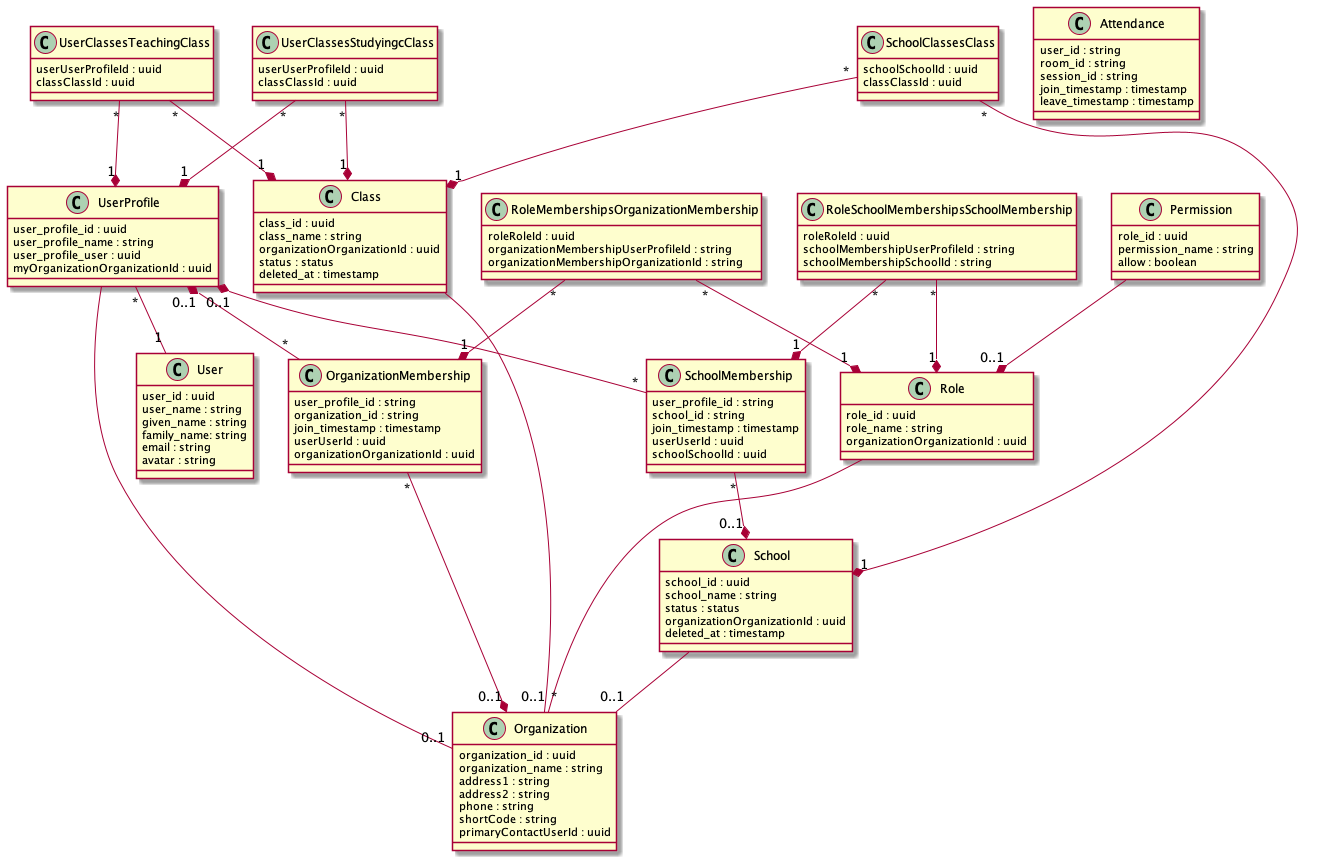

The diagram above was rendered by PlantUML. Its source (embedded in the PNG):
@startuml
class User {
  user_id : uuid
  user_name : string
  given_name : string
  family_name: string
  email : string
  avatar : string
}

class UserProfile{
   user_profile_id : uuid
   user_profile_name : string
   user_profile_user : uuid
   myOrganizationOrganizationId : uuid
}

class Class {
  class_id : uuid
  class_name : string
  organizationOrganizationId : uuid
  status : status
  deleted_at : timestamp
}

class Organization {
  organization_id : uuid
  organization_name : string
  address1 : string
  address2 : string
  phone : string
  shortCode : string
  primaryContactUserId : uuid
}

class OrganizationMembership {
  user_profile_id : string
  organization_id : string
  join_timestamp : timestamp
  userUserId : uuid
  organizationOrganizationId : uuid
}

class Permission {
  role_id : uuid
  permission_name : string
  allow : boolean
}

class Role {
  role_id : uuid
  role_name : string
  organizationOrganizationId : uuid
}

class School {
  school_id : uuid
  school_name : string
  status : status
  organizationOrganizationId : uuid
  deleted_at : timestamp
}

class SchoolMembership {
  user_profile_id : string
  school_id : string
  join_timestamp : timestamp
  userUserId : uuid
  schoolSchoolId : uuid
}

class Attendance {
  user_id : string
  room_id : string
  session_id : string
  join_timestamp : timestamp
  leave_timestamp : timestamp
}

class RoleMembershipsOrganizationMembership {
  roleRoleId : uuid
  organizationMembershipUserProfileId : string
  organizationMembershipOrganizationId : string
}

class RoleSchoolMembershipsSchoolMembership {
  roleRoleId : uuid
  schoolMembershipUserProfileId : string
  schoolMembershipSchoolId : string
}

class UserClassesStudyingcClass {
  userUserProfileId : uuid
  classClassId : uuid
}

class UserClassesTeachingClass {
  userUserProfileId : uuid
  classClassId : uuid
}

class SchoolClassesClass {
  schoolSchoolId : uuid
  classClassId : uuid
}

Role -- "*" Organization
UserProfile -- "0..1" Organization
UserProfile "0..1" *-- "*" OrganizationMembership
UserProfile "*" -- "1" User
OrganizationMembership "*" --* "0..1" Organization
Class -- "0..1" Organization
Permission --* "0..1" Role
School -- "0..1" Organization
UserProfile "0..1" *-- "*" SchoolMembership
SchoolMembership "*" --* "0..1" School
RoleMembershipsOrganizationMembership "*" --* "1" Role
RoleMembershipsOrganizationMembership "*" --* "1" OrganizationMembership
RoleSchoolMembershipsSchoolMembership "*" --* "1" Role
RoleSchoolMembershipsSchoolMembership "*" --* "1" SchoolMembership
UserClassesStudyingcClass "*" --* "1" UserProfile
UserClassesStudyingcClass "*" --* "1" Class
UserClassesTeachingClass "*" --* "1" UserProfile
UserClassesTeachingClass "*" --* "1" Class
SchoolClassesClass "*" --* "1" School
SchoolClassesClass "*" --* "1" Class

@enduml